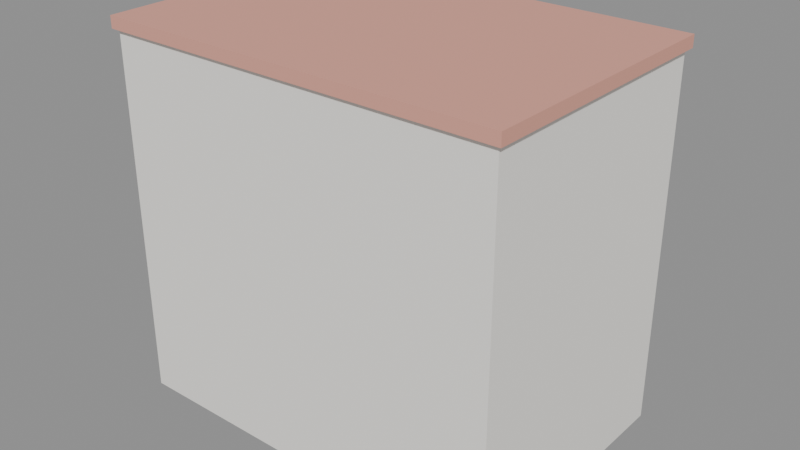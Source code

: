 # Source: Hamidiye_AziziyeShopBlock.blend  (saved by Blender 5.3.31; exported with 4.5.12 LTS)
import bpy
from mathutils import Matrix  # noqa: F401  (used for matrix-valued properties, if any)

bpy.ops.wm.read_factory_settings(use_empty=True)
scene = bpy.context.scene
scene.name = 'Scene'

# ---- materials (node trees are filled in below, after node groups)
mat_creampaint = bpy.data.materials.new('CreamPaint')
mat_redplaster = bpy.data.materials.new('RedPlaster')
mat_cobaltblue = bpy.data.materials.new('CobaltBlue')
mat_glass = bpy.data.materials.new('Glass')
mat_trimdark = bpy.data.materials.new('TrimDark')

# ---- material node trees
mat_creampaint.use_nodes = True; mat_creampaint.node_tree.nodes.clear()
_N = mat_creampaint.node_tree.nodes; _L = mat_creampaint.node_tree.links
n0 = _N.new('ShaderNodeBsdfPrincipled'); n0.name = 'Principled BSDF'; n0.location = (-200, 100)
n0.inputs[0].default_value = (0.94, 0.92, 0.87, 1.0)
n0.inputs[2].default_value = 0.72
n0.inputs[10].default_value = 0.005
n1 = _N.new('ShaderNodeOutputMaterial'); n1.name = 'Material Output'; n1.location = (200, 100)
_L.new(n0.outputs[0], n1.inputs[0])
n1.is_active_output = True
mat_redplaster.use_nodes = True; mat_redplaster.node_tree.nodes.clear()
_N = mat_redplaster.node_tree.nodes; _L = mat_redplaster.node_tree.links
n0 = _N.new('ShaderNodeBsdfPrincipled'); n0.name = 'Principled BSDF'; n0.location = (-200, 100)
n0.inputs[0].default_value = (0.76, 0.36, 0.28, 1.0)
n0.inputs[2].default_value = 0.78
n0.inputs[10].default_value = 0.005
n1 = _N.new('ShaderNodeOutputMaterial'); n1.name = 'Material Output'; n1.location = (200, 100)
_L.new(n0.outputs[0], n1.inputs[0])
n1.is_active_output = True
mat_cobaltblue.use_nodes = True; mat_cobaltblue.node_tree.nodes.clear()
_N = mat_cobaltblue.node_tree.nodes; _L = mat_cobaltblue.node_tree.links
n0 = _N.new('ShaderNodeBsdfPrincipled'); n0.name = 'Principled BSDF'; n0.location = (-200, 100)
n0.inputs[0].default_value = (0.1, 0.26, 0.62, 1.0)
n0.inputs[1].default_value = 0.35
n0.inputs[2].default_value = 0.35
n0.inputs[10].default_value = 0.005
n1 = _N.new('ShaderNodeOutputMaterial'); n1.name = 'Material Output'; n1.location = (200, 100)
_L.new(n0.outputs[0], n1.inputs[0])
n1.is_active_output = True
mat_glass.use_nodes = True; mat_glass.node_tree.nodes.clear()
_N = mat_glass.node_tree.nodes; _L = mat_glass.node_tree.links
n0 = _N.new('ShaderNodeBsdfPrincipled'); n0.name = 'Principled BSDF'; n0.location = (-200, 100)
n0.inputs[0].default_value = (0.2, 0.3, 0.38, 1.0)
n0.inputs[2].default_value = 0.14
n0.inputs[10].default_value = 0.005
n1 = _N.new('ShaderNodeOutputMaterial'); n1.name = 'Material Output'; n1.location = (200, 100)
_L.new(n0.outputs[0], n1.inputs[0])
n1.is_active_output = True
mat_trimdark.use_nodes = True; mat_trimdark.node_tree.nodes.clear()
_N = mat_trimdark.node_tree.nodes; _L = mat_trimdark.node_tree.links
n0 = _N.new('ShaderNodeBsdfPrincipled'); n0.name = 'Principled BSDF'; n0.location = (-200, 100)
n0.inputs[0].default_value = (0.14, 0.15, 0.17, 1.0)
n0.inputs[2].default_value = 0.45
n0.inputs[10].default_value = 0.005
n1 = _N.new('ShaderNodeOutputMaterial'); n1.name = 'Material Output'; n1.location = (200, 100)
_L.new(n0.outputs[0], n1.inputs[0])
n1.is_active_output = True

# ---- meshes
me_cube = bpy.data.meshes.new('Cube')
me_cube.from_pydata([(-6.7, -4.4, 0.0), (-6.7, -4.4, 12.4), (-6.7, 4.4, 0.0), (-6.7, 4.4, 12.4), (6.7, -4.4, 0.0), (6.7, -4.4, 12.4), (6.7, 4.4, 0.0), (6.7, 4.4, 12.4)], [], [(0, 1, 3, 2), (2, 3, 7, 6), (6, 7, 5, 4), (4, 5, 1, 0), (2, 6, 4, 0), (7, 3, 1, 5)])
_uv = me_cube.uv_layers.new(name='UVMap')
_uv.uv.foreach_set('vector', [0.375, 0.0, 0.625, 0.0, 0.625, 0.25, 0.375, 0.25, 0.375, 0.25, 0.625, 0.25, 0.625, 0.5, 0.375, 0.5, 0.375, 0.5, 0.625, 0.5, 0.625, 0.75, 0.375, 0.75, 0.375, 0.75, 0.625, 0.75, 0.625, 1.0, 0.375, 1.0, 0.125, 0.5, 0.375, 0.5, 0.375, 0.75, 0.125, 0.75, 0.625, 0.5, 0.875, 0.5, 0.875, 0.75, 0.625, 0.75])
me_cube.materials.append(mat_creampaint)
me_cube.update()
me_cube_001 = bpy.data.meshes.new('Cube.001')
me_cube_001.from_pydata([(-6.85, -4.55, 12.4), (-6.85, -4.55, 12.8), (-6.85, 4.55, 12.4), (-6.85, 4.55, 12.8), (6.85, -4.55, 12.4), (6.85, -4.55, 12.8), (6.85, 4.55, 12.4), (6.85, 4.55, 12.8)], [], [(0, 1, 3, 2), (2, 3, 7, 6), (6, 7, 5, 4), (4, 5, 1, 0), (2, 6, 4, 0), (7, 3, 1, 5)])
_uv = me_cube_001.uv_layers.new(name='UVMap')
_uv.uv.foreach_set('vector', [0.375, 0.0, 0.625, 0.0, 0.625, 0.25, 0.375, 0.25, 0.375, 0.25, 0.625, 0.25, 0.625, 0.5, 0.375, 0.5, 0.375, 0.5, 0.625, 0.5, 0.625, 0.75, 0.375, 0.75, 0.375, 0.75, 0.625, 0.75, 0.625, 1.0, 0.375, 1.0, 0.125, 0.5, 0.375, 0.5, 0.375, 0.75, 0.125, 0.75, 0.625, 0.5, 0.875, 0.5, 0.875, 0.75, 0.625, 0.75])
me_cube_001.materials.append(mat_redplaster)
me_cube_001.update()
me_cube_002 = bpy.data.meshes.new('Cube.002')
me_cube_002.from_pydata([(-0.4, 4.37, 0.25), (-0.4, 4.37, 3.85), (-0.4, 4.55, 0.25), (-0.4, 4.55, 3.85), (6.0, 4.37, 0.25), (6.0, 4.37, 3.85), (6.0, 4.55, 0.25), (6.0, 4.55, 3.85)], [], [(0, 1, 3, 2), (2, 3, 7, 6), (6, 7, 5, 4), (4, 5, 1, 0), (2, 6, 4, 0), (7, 3, 1, 5)])
_uv = me_cube_002.uv_layers.new(name='UVMap')
_uv.uv.foreach_set('vector', [0.375, 0.0, 0.625, 0.0, 0.625, 0.25, 0.375, 0.25, 0.375, 0.25, 0.625, 0.25, 0.625, 0.5, 0.375, 0.5, 0.375, 0.5, 0.625, 0.5, 0.625, 0.75, 0.375, 0.75, 0.375, 0.75, 0.625, 0.75, 0.625, 1.0, 0.375, 1.0, 0.125, 0.5, 0.375, 0.5, 0.375, 0.75, 0.125, 0.75, 0.625, 0.5, 0.875, 0.5, 0.875, 0.75, 0.625, 0.75])
me_cube_002.materials.append(mat_cobaltblue)
me_cube_002.update()
me_cube_003 = bpy.data.meshes.new('Cube.003')
me_cube_003.from_pydata([(-0.15, 4.44, 0.4), (-0.15, 4.44, 3.5), (-0.15, 4.56, 0.4), (-0.15, 4.56, 3.5), (5.75, 4.44, 0.4), (5.75, 4.44, 3.5), (5.75, 4.56, 0.4), (5.75, 4.56, 3.5)], [], [(0, 1, 3, 2), (2, 3, 7, 6), (6, 7, 5, 4), (4, 5, 1, 0), (2, 6, 4, 0), (7, 3, 1, 5)])
_uv = me_cube_003.uv_layers.new(name='UVMap')
_uv.uv.foreach_set('vector', [0.375, 0.0, 0.625, 0.0, 0.625, 0.25, 0.375, 0.25, 0.375, 0.25, 0.625, 0.25, 0.625, 0.5, 0.375, 0.5, 0.375, 0.5, 0.625, 0.5, 0.625, 0.75, 0.375, 0.75, 0.375, 0.75, 0.625, 0.75, 0.625, 1.0, 0.375, 1.0, 0.125, 0.5, 0.375, 0.5, 0.375, 0.75, 0.125, 0.75, 0.625, 0.5, 0.875, 0.5, 0.875, 0.75, 0.625, 0.75])
me_cube_003.materials.append(mat_glass)
me_cube_003.update()
me_cube_004 = bpy.data.meshes.new('Cube.004')
me_cube_004.from_pydata([(-0.4, 4.91, 0.675), (-0.4, 4.91, 1.625), (-0.4, 4.99, 0.675), (-0.4, 4.99, 1.625), (6.0, 4.91, 0.675), (6.0, 4.91, 1.625), (6.0, 4.99, 0.675), (6.0, 4.99, 1.625)], [], [(0, 1, 3, 2), (2, 3, 7, 6), (6, 7, 5, 4), (4, 5, 1, 0), (2, 6, 4, 0), (7, 3, 1, 5)])
_uv = me_cube_004.uv_layers.new(name='UVMap')
_uv.uv.foreach_set('vector', [0.375, 0.0, 0.625, 0.0, 0.625, 0.25, 0.375, 0.25, 0.375, 0.25, 0.625, 0.25, 0.625, 0.5, 0.375, 0.5, 0.375, 0.5, 0.625, 0.5, 0.625, 0.75, 0.375, 0.75, 0.375, 0.75, 0.625, 0.75, 0.625, 1.0, 0.375, 1.0, 0.125, 0.5, 0.375, 0.5, 0.375, 0.75, 0.125, 0.75, 0.625, 0.5, 0.875, 0.5, 0.875, 0.75, 0.625, 0.75])
me_cube_004.materials.append(mat_trimdark)
me_cube_004.update()
me_cube_005 = bpy.data.meshes.new('Cube.005')
me_cube_005.from_pydata([(-6.1, 4.38, 0.25), (-6.1, 4.38, 3.55), (-6.1, 4.54, 0.25), (-6.1, 4.54, 3.55), (-0.7, 4.38, 0.25), (-0.7, 4.38, 3.55), (-0.7, 4.54, 0.25), (-0.7, 4.54, 3.55)], [], [(0, 1, 3, 2), (2, 3, 7, 6), (6, 7, 5, 4), (4, 5, 1, 0), (2, 6, 4, 0), (7, 3, 1, 5)])
_uv = me_cube_005.uv_layers.new(name='UVMap')
_uv.uv.foreach_set('vector', [0.375, 0.0, 0.625, 0.0, 0.625, 0.25, 0.375, 0.25, 0.375, 0.25, 0.625, 0.25, 0.625, 0.5, 0.375, 0.5, 0.375, 0.5, 0.625, 0.5, 0.625, 0.75, 0.375, 0.75, 0.375, 0.75, 0.625, 0.75, 0.625, 1.0, 0.375, 1.0, 0.125, 0.5, 0.375, 0.5, 0.375, 0.75, 0.125, 0.75, 0.625, 0.5, 0.875, 0.5, 0.875, 0.75, 0.625, 0.75])
me_cube_005.materials.append(mat_trimdark)
me_cube_005.update()
me_cube_006 = bpy.data.meshes.new('Cube.006')
me_cube_006.from_pydata([(-5.85, 4.44, 0.4), (-5.85, 4.44, 3.2), (-5.85, 4.56, 0.4), (-5.85, 4.56, 3.2), (-0.95, 4.44, 0.4), (-0.95, 4.44, 3.2), (-0.95, 4.56, 0.4), (-0.95, 4.56, 3.2)], [], [(0, 1, 3, 2), (2, 3, 7, 6), (6, 7, 5, 4), (4, 5, 1, 0), (2, 6, 4, 0), (7, 3, 1, 5)])
_uv = me_cube_006.uv_layers.new(name='UVMap')
_uv.uv.foreach_set('vector', [0.375, 0.0, 0.625, 0.0, 0.625, 0.25, 0.375, 0.25, 0.375, 0.25, 0.625, 0.25, 0.625, 0.5, 0.375, 0.5, 0.375, 0.5, 0.625, 0.5, 0.625, 0.75, 0.375, 0.75, 0.375, 0.75, 0.625, 0.75, 0.625, 1.0, 0.375, 1.0, 0.125, 0.5, 0.375, 0.5, 0.375, 0.75, 0.125, 0.75, 0.625, 0.5, 0.875, 0.5, 0.875, 0.75, 0.625, 0.75])
me_cube_006.materials.append(mat_glass)
me_cube_006.update()
me_cube_007 = bpy.data.meshes.new('Cube.007')
me_cube_007.from_pydata([(-6.4, 4.37, 3.975), (-6.4, 4.37, 4.825), (-6.4, 4.51, 3.975), (-6.4, 4.51, 4.825), (6.4, 4.37, 3.975), (6.4, 4.37, 4.825), (6.4, 4.51, 3.975), (6.4, 4.51, 4.825)], [], [(0, 1, 3, 2), (2, 3, 7, 6), (6, 7, 5, 4), (4, 5, 1, 0), (2, 6, 4, 0), (7, 3, 1, 5)])
_uv = me_cube_007.uv_layers.new(name='UVMap')
_uv.uv.foreach_set('vector', [0.375, 0.0, 0.625, 0.0, 0.625, 0.25, 0.375, 0.25, 0.375, 0.25, 0.625, 0.25, 0.625, 0.5, 0.375, 0.5, 0.375, 0.5, 0.625, 0.5, 0.625, 0.75, 0.375, 0.75, 0.375, 0.75, 0.625, 0.75, 0.625, 1.0, 0.375, 1.0, 0.125, 0.5, 0.375, 0.5, 0.375, 0.75, 0.125, 0.75, 0.625, 0.5, 0.875, 0.5, 0.875, 0.75, 0.625, 0.75])
me_cube_007.materials.append(mat_redplaster)
me_cube_007.update()
me_cube_008 = bpy.data.meshes.new('Cube.008')
me_cube_008.from_pydata([(-5.75, 4.41, 4.725), (-5.75, 4.41, 6.075), (-5.75, 4.55, 4.725), (-5.75, 4.55, 6.075), (-2.65, 4.41, 4.725), (-2.65, 4.41, 6.075), (-2.65, 4.55, 4.725), (-2.65, 4.55, 6.075)], [], [(0, 1, 3, 2), (2, 3, 7, 6), (6, 7, 5, 4), (4, 5, 1, 0), (2, 6, 4, 0), (7, 3, 1, 5)])
_uv = me_cube_008.uv_layers.new(name='UVMap')
_uv.uv.foreach_set('vector', [0.375, 0.0, 0.625, 0.0, 0.625, 0.25, 0.375, 0.25, 0.375, 0.25, 0.625, 0.25, 0.625, 0.5, 0.375, 0.5, 0.375, 0.5, 0.625, 0.5, 0.625, 0.75, 0.375, 0.75, 0.375, 0.75, 0.625, 0.75, 0.625, 1.0, 0.375, 1.0, 0.125, 0.5, 0.375, 0.5, 0.375, 0.75, 0.125, 0.75, 0.625, 0.5, 0.875, 0.5, 0.875, 0.75, 0.625, 0.75])
me_cube_008.materials.append(mat_glass)
me_cube_008.update()
me_cube_009 = bpy.data.meshes.new('Cube.009')
me_cube_009.from_pydata([(-1.55, 4.41, 4.725), (-1.55, 4.41, 6.075), (-1.55, 4.55, 4.725), (-1.55, 4.55, 6.075), (1.55, 4.41, 4.725), (1.55, 4.41, 6.075), (1.55, 4.55, 4.725), (1.55, 4.55, 6.075)], [], [(0, 1, 3, 2), (2, 3, 7, 6), (6, 7, 5, 4), (4, 5, 1, 0), (2, 6, 4, 0), (7, 3, 1, 5)])
_uv = me_cube_009.uv_layers.new(name='UVMap')
_uv.uv.foreach_set('vector', [0.375, 0.0, 0.625, 0.0, 0.625, 0.25, 0.375, 0.25, 0.375, 0.25, 0.625, 0.25, 0.625, 0.5, 0.375, 0.5, 0.375, 0.5, 0.625, 0.5, 0.625, 0.75, 0.375, 0.75, 0.375, 0.75, 0.625, 0.75, 0.625, 1.0, 0.375, 1.0, 0.125, 0.5, 0.375, 0.5, 0.375, 0.75, 0.125, 0.75, 0.625, 0.5, 0.875, 0.5, 0.875, 0.75, 0.625, 0.75])
me_cube_009.materials.append(mat_glass)
me_cube_009.update()
me_cube_010 = bpy.data.meshes.new('Cube.010')
me_cube_010.from_pydata([(2.65, 4.41, 4.725), (2.65, 4.41, 6.075), (2.65, 4.55, 4.725), (2.65, 4.55, 6.075), (5.75, 4.41, 4.725), (5.75, 4.41, 6.075), (5.75, 4.55, 4.725), (5.75, 4.55, 6.075)], [], [(0, 1, 3, 2), (2, 3, 7, 6), (6, 7, 5, 4), (4, 5, 1, 0), (2, 6, 4, 0), (7, 3, 1, 5)])
_uv = me_cube_010.uv_layers.new(name='UVMap')
_uv.uv.foreach_set('vector', [0.375, 0.0, 0.625, 0.0, 0.625, 0.25, 0.375, 0.25, 0.375, 0.25, 0.625, 0.25, 0.625, 0.5, 0.375, 0.5, 0.375, 0.5, 0.625, 0.5, 0.625, 0.75, 0.375, 0.75, 0.375, 0.75, 0.625, 0.75, 0.625, 1.0, 0.375, 1.0, 0.125, 0.5, 0.375, 0.5, 0.375, 0.75, 0.125, 0.75, 0.625, 0.5, 0.875, 0.5, 0.875, 0.75, 0.625, 0.75])
me_cube_010.materials.append(mat_glass)
me_cube_010.update()
me_cube_011 = bpy.data.meshes.new('Cube.011')
me_cube_011.from_pydata([(-6.4, 4.37, 6.825), (-6.4, 4.37, 7.675), (-6.4, 4.51, 6.825), (-6.4, 4.51, 7.675), (6.4, 4.37, 6.825), (6.4, 4.37, 7.675), (6.4, 4.51, 6.825), (6.4, 4.51, 7.675)], [], [(0, 1, 3, 2), (2, 3, 7, 6), (6, 7, 5, 4), (4, 5, 1, 0), (2, 6, 4, 0), (7, 3, 1, 5)])
_uv = me_cube_011.uv_layers.new(name='UVMap')
_uv.uv.foreach_set('vector', [0.375, 0.0, 0.625, 0.0, 0.625, 0.25, 0.375, 0.25, 0.375, 0.25, 0.625, 0.25, 0.625, 0.5, 0.375, 0.5, 0.375, 0.5, 0.625, 0.5, 0.625, 0.75, 0.375, 0.75, 0.375, 0.75, 0.625, 0.75, 0.625, 1.0, 0.375, 1.0, 0.125, 0.5, 0.375, 0.5, 0.375, 0.75, 0.125, 0.75, 0.625, 0.5, 0.875, 0.5, 0.875, 0.75, 0.625, 0.75])
me_cube_011.materials.append(mat_redplaster)
me_cube_011.update()
me_cube_012 = bpy.data.meshes.new('Cube.012')
me_cube_012.from_pydata([(-5.75, 4.41, 7.575), (-5.75, 4.41, 8.925), (-5.75, 4.55, 7.575), (-5.75, 4.55, 8.925), (-2.65, 4.41, 7.575), (-2.65, 4.41, 8.925), (-2.65, 4.55, 7.575), (-2.65, 4.55, 8.925)], [], [(0, 1, 3, 2), (2, 3, 7, 6), (6, 7, 5, 4), (4, 5, 1, 0), (2, 6, 4, 0), (7, 3, 1, 5)])
_uv = me_cube_012.uv_layers.new(name='UVMap')
_uv.uv.foreach_set('vector', [0.375, 0.0, 0.625, 0.0, 0.625, 0.25, 0.375, 0.25, 0.375, 0.25, 0.625, 0.25, 0.625, 0.5, 0.375, 0.5, 0.375, 0.5, 0.625, 0.5, 0.625, 0.75, 0.375, 0.75, 0.375, 0.75, 0.625, 0.75, 0.625, 1.0, 0.375, 1.0, 0.125, 0.5, 0.375, 0.5, 0.375, 0.75, 0.125, 0.75, 0.625, 0.5, 0.875, 0.5, 0.875, 0.75, 0.625, 0.75])
me_cube_012.materials.append(mat_glass)
me_cube_012.update()
me_cube_013 = bpy.data.meshes.new('Cube.013')
me_cube_013.from_pydata([(-1.55, 4.41, 7.575), (-1.55, 4.41, 8.925), (-1.55, 4.55, 7.575), (-1.55, 4.55, 8.925), (1.55, 4.41, 7.575), (1.55, 4.41, 8.925), (1.55, 4.55, 7.575), (1.55, 4.55, 8.925)], [], [(0, 1, 3, 2), (2, 3, 7, 6), (6, 7, 5, 4), (4, 5, 1, 0), (2, 6, 4, 0), (7, 3, 1, 5)])
_uv = me_cube_013.uv_layers.new(name='UVMap')
_uv.uv.foreach_set('vector', [0.375, 0.0, 0.625, 0.0, 0.625, 0.25, 0.375, 0.25, 0.375, 0.25, 0.625, 0.25, 0.625, 0.5, 0.375, 0.5, 0.375, 0.5, 0.625, 0.5, 0.625, 0.75, 0.375, 0.75, 0.375, 0.75, 0.625, 0.75, 0.625, 1.0, 0.375, 1.0, 0.125, 0.5, 0.375, 0.5, 0.375, 0.75, 0.125, 0.75, 0.625, 0.5, 0.875, 0.5, 0.875, 0.75, 0.625, 0.75])
me_cube_013.materials.append(mat_glass)
me_cube_013.update()
me_cube_014 = bpy.data.meshes.new('Cube.014')
me_cube_014.from_pydata([(2.65, 4.41, 7.575), (2.65, 4.41, 8.925), (2.65, 4.55, 7.575), (2.65, 4.55, 8.925), (5.75, 4.41, 7.575), (5.75, 4.41, 8.925), (5.75, 4.55, 7.575), (5.75, 4.55, 8.925)], [], [(0, 1, 3, 2), (2, 3, 7, 6), (6, 7, 5, 4), (4, 5, 1, 0), (2, 6, 4, 0), (7, 3, 1, 5)])
_uv = me_cube_014.uv_layers.new(name='UVMap')
_uv.uv.foreach_set('vector', [0.375, 0.0, 0.625, 0.0, 0.625, 0.25, 0.375, 0.25, 0.375, 0.25, 0.625, 0.25, 0.625, 0.5, 0.375, 0.5, 0.375, 0.5, 0.625, 0.5, 0.625, 0.75, 0.375, 0.75, 0.375, 0.75, 0.625, 0.75, 0.625, 1.0, 0.375, 1.0, 0.125, 0.5, 0.375, 0.5, 0.375, 0.75, 0.125, 0.75, 0.625, 0.5, 0.875, 0.5, 0.875, 0.75, 0.625, 0.75])
me_cube_014.materials.append(mat_glass)
me_cube_014.update()
me_cube_015 = bpy.data.meshes.new('Cube.015')
me_cube_015.from_pydata([(-6.4, 4.37, 9.675), (-6.4, 4.37, 10.53), (-6.4, 4.51, 9.675), (-6.4, 4.51, 10.53), (6.4, 4.37, 9.675), (6.4, 4.37, 10.53), (6.4, 4.51, 9.675), (6.4, 4.51, 10.53)], [], [(0, 1, 3, 2), (2, 3, 7, 6), (6, 7, 5, 4), (4, 5, 1, 0), (2, 6, 4, 0), (7, 3, 1, 5)])
_uv = me_cube_015.uv_layers.new(name='UVMap')
_uv.uv.foreach_set('vector', [0.375, 0.0, 0.625, 0.0, 0.625, 0.25, 0.375, 0.25, 0.375, 0.25, 0.625, 0.25, 0.625, 0.5, 0.375, 0.5, 0.375, 0.5, 0.625, 0.5, 0.625, 0.75, 0.375, 0.75, 0.375, 0.75, 0.625, 0.75, 0.625, 1.0, 0.375, 1.0, 0.125, 0.5, 0.375, 0.5, 0.375, 0.75, 0.125, 0.75, 0.625, 0.5, 0.875, 0.5, 0.875, 0.75, 0.625, 0.75])
me_cube_015.materials.append(mat_redplaster)
me_cube_015.update()
me_cube_016 = bpy.data.meshes.new('Cube.016')
me_cube_016.from_pydata([(-5.75, 4.41, 10.43), (-5.75, 4.41, 11.78), (-5.75, 4.55, 10.43), (-5.75, 4.55, 11.78), (-2.65, 4.41, 10.43), (-2.65, 4.41, 11.78), (-2.65, 4.55, 10.43), (-2.65, 4.55, 11.78)], [], [(0, 1, 3, 2), (2, 3, 7, 6), (6, 7, 5, 4), (4, 5, 1, 0), (2, 6, 4, 0), (7, 3, 1, 5)])
_uv = me_cube_016.uv_layers.new(name='UVMap')
_uv.uv.foreach_set('vector', [0.375, 0.0, 0.625, 0.0, 0.625, 0.25, 0.375, 0.25, 0.375, 0.25, 0.625, 0.25, 0.625, 0.5, 0.375, 0.5, 0.375, 0.5, 0.625, 0.5, 0.625, 0.75, 0.375, 0.75, 0.375, 0.75, 0.625, 0.75, 0.625, 1.0, 0.375, 1.0, 0.125, 0.5, 0.375, 0.5, 0.375, 0.75, 0.125, 0.75, 0.625, 0.5, 0.875, 0.5, 0.875, 0.75, 0.625, 0.75])
me_cube_016.materials.append(mat_glass)
me_cube_016.update()
me_cube_017 = bpy.data.meshes.new('Cube.017')
me_cube_017.from_pydata([(-1.55, 4.41, 10.43), (-1.55, 4.41, 11.78), (-1.55, 4.55, 10.43), (-1.55, 4.55, 11.78), (1.55, 4.41, 10.43), (1.55, 4.41, 11.78), (1.55, 4.55, 10.43), (1.55, 4.55, 11.78)], [], [(0, 1, 3, 2), (2, 3, 7, 6), (6, 7, 5, 4), (4, 5, 1, 0), (2, 6, 4, 0), (7, 3, 1, 5)])
_uv = me_cube_017.uv_layers.new(name='UVMap')
_uv.uv.foreach_set('vector', [0.375, 0.0, 0.625, 0.0, 0.625, 0.25, 0.375, 0.25, 0.375, 0.25, 0.625, 0.25, 0.625, 0.5, 0.375, 0.5, 0.375, 0.5, 0.625, 0.5, 0.625, 0.75, 0.375, 0.75, 0.375, 0.75, 0.625, 0.75, 0.625, 1.0, 0.375, 1.0, 0.125, 0.5, 0.375, 0.5, 0.375, 0.75, 0.125, 0.75, 0.625, 0.5, 0.875, 0.5, 0.875, 0.75, 0.625, 0.75])
me_cube_017.materials.append(mat_glass)
me_cube_017.update()
me_cube_018 = bpy.data.meshes.new('Cube.018')
me_cube_018.from_pydata([(2.65, 4.41, 10.43), (2.65, 4.41, 11.78), (2.65, 4.55, 10.43), (2.65, 4.55, 11.78), (5.75, 4.41, 10.43), (5.75, 4.41, 11.78), (5.75, 4.55, 10.43), (5.75, 4.55, 11.78)], [], [(0, 1, 3, 2), (2, 3, 7, 6), (6, 7, 5, 4), (4, 5, 1, 0), (2, 6, 4, 0), (7, 3, 1, 5)])
_uv = me_cube_018.uv_layers.new(name='UVMap')
_uv.uv.foreach_set('vector', [0.375, 0.0, 0.625, 0.0, 0.625, 0.25, 0.375, 0.25, 0.375, 0.25, 0.625, 0.25, 0.625, 0.5, 0.375, 0.5, 0.375, 0.5, 0.625, 0.5, 0.625, 0.75, 0.375, 0.75, 0.375, 0.75, 0.625, 0.75, 0.625, 1.0, 0.375, 1.0, 0.125, 0.5, 0.375, 0.5, 0.375, 0.75, 0.125, 0.75, 0.625, 0.5, 0.875, 0.5, 0.875, 0.75, 0.625, 0.75])
me_cube_018.materials.append(mat_glass)
me_cube_018.update()

# ---- objects
ob_aziziye_body = bpy.data.objects.new('Aziziye_Body', me_cube)
ob_aziziye_roof = bpy.data.objects.new('Aziziye_Roof', me_cube_001)
ob_aziziye_cobaltframe = bpy.data.objects.new('Aziziye_CobaltFrame', me_cube_002)
ob_aziziye_cobaltglass = bpy.data.objects.new('Aziziye_CobaltGlass', me_cube_003)
ob_aziziye_railing = bpy.data.objects.new('Aziziye_Railing', me_cube_004)
ob_aziziye_leftshop = bpy.data.objects.new('Aziziye_LeftShop', me_cube_005)
ob_aziziye_leftglass = bpy.data.objects.new('Aziziye_LeftGlass', me_cube_006)
ob_aziziye_terraband_1 = bpy.data.objects.new('Aziziye_TerraBand_1', me_cube_007)
ob_aziziye_win_1__4_2 = bpy.data.objects.new('Aziziye_Win_1_-4.2', me_cube_008)
ob_aziziye_win_1_0_0 = bpy.data.objects.new('Aziziye_Win_1_0.0', me_cube_009)
ob_aziziye_win_1_4_2 = bpy.data.objects.new('Aziziye_Win_1_4.2', me_cube_010)
ob_aziziye_terraband_2 = bpy.data.objects.new('Aziziye_TerraBand_2', me_cube_011)
ob_aziziye_win_2__4_2 = bpy.data.objects.new('Aziziye_Win_2_-4.2', me_cube_012)
ob_aziziye_win_2_0_0 = bpy.data.objects.new('Aziziye_Win_2_0.0', me_cube_013)
ob_aziziye_win_2_4_2 = bpy.data.objects.new('Aziziye_Win_2_4.2', me_cube_014)
ob_aziziye_terraband_3 = bpy.data.objects.new('Aziziye_TerraBand_3', me_cube_015)
ob_aziziye_win_3__4_2 = bpy.data.objects.new('Aziziye_Win_3_-4.2', me_cube_016)
ob_aziziye_win_3_0_0 = bpy.data.objects.new('Aziziye_Win_3_0.0', me_cube_017)
ob_aziziye_win_3_4_2 = bpy.data.objects.new('Aziziye_Win_3_4.2', me_cube_018)

# ---- transforms, parenting, visibility, modifiers, constraints
ob_aziziye_body.location = (0.0, 0.0, 0.0)
ob_aziziye_roof.location = (0.0, 0.0, 0.0)
ob_aziziye_cobaltframe.location = (0.0, 0.0, 0.0)
ob_aziziye_cobaltglass.location = (0.0, 0.0, 0.0)
ob_aziziye_railing.location = (0.0, 0.0, 0.0)
ob_aziziye_leftshop.location = (0.0, 0.0, 0.0)
ob_aziziye_leftglass.location = (0.0, 0.0, 0.0)
ob_aziziye_terraband_1.location = (0.0, 0.0, 0.0)
ob_aziziye_win_1__4_2.location = (0.0, 0.0, 0.0)
ob_aziziye_win_1_0_0.location = (0.0, 0.0, 0.0)
ob_aziziye_win_1_4_2.location = (0.0, 0.0, 0.0)
ob_aziziye_terraband_2.location = (0.0, 0.0, 0.0)
ob_aziziye_win_2__4_2.location = (0.0, 0.0, 0.0)
ob_aziziye_win_2_0_0.location = (0.0, 0.0, 0.0)
ob_aziziye_win_2_4_2.location = (0.0, 0.0, 0.0)
ob_aziziye_terraband_3.location = (0.0, 0.0, 0.0)
ob_aziziye_win_3__4_2.location = (0.0, 0.0, 0.0)
ob_aziziye_win_3_0_0.location = (0.0, 0.0, 0.0)
ob_aziziye_win_3_4_2.location = (0.0, 0.0, 0.0)

# ---- collection membership
scene.collection.objects.link(ob_aziziye_body)
scene.collection.objects.link(ob_aziziye_roof)
scene.collection.objects.link(ob_aziziye_cobaltframe)
scene.collection.objects.link(ob_aziziye_cobaltglass)
scene.collection.objects.link(ob_aziziye_railing)
scene.collection.objects.link(ob_aziziye_leftshop)
scene.collection.objects.link(ob_aziziye_leftglass)
scene.collection.objects.link(ob_aziziye_terraband_1)
scene.collection.objects.link(ob_aziziye_win_1__4_2)
scene.collection.objects.link(ob_aziziye_win_1_0_0)
scene.collection.objects.link(ob_aziziye_win_1_4_2)
scene.collection.objects.link(ob_aziziye_terraband_2)
scene.collection.objects.link(ob_aziziye_win_2__4_2)
scene.collection.objects.link(ob_aziziye_win_2_0_0)
scene.collection.objects.link(ob_aziziye_win_2_4_2)
scene.collection.objects.link(ob_aziziye_terraband_3)
scene.collection.objects.link(ob_aziziye_win_3__4_2)
scene.collection.objects.link(ob_aziziye_win_3_0_0)
scene.collection.objects.link(ob_aziziye_win_3_4_2)

# ---- scene / render settings (as saved in the file)
scene.frame_start = 1; scene.frame_end = 250; scene.frame_set(1)
scene.render.engine = 'BLENDER_EEVEE_NEXT'
scene.render.bake_bias = 0.0
scene.render.bake_samples = 0
scene.render.compositor_device = 'GPU'
scene.eevee.use_volume_custom_range = False
scene.eevee.fast_gi_thickness_near = 0.1
scene.eevee.fast_gi_thickness_far = 0.0
scene.eevee.ray_tracing_options.screen_trace_thickness = 0.1
bpy.context.view_layer.update()

# ---- added for rendering (the .blend has no active camera and no usable light): camera, sun + grey world if the file has none
cam_auto = bpy.data.cameras.new('AutoCamera')
cam_auto.lens = 50.0
cam_auto.sensor_width = 36.0
cam_auto.clip_end = 1000.0
ob_auto_camera = bpy.data.objects.new('AutoCamera', cam_auto)
scene.collection.objects.link(ob_auto_camera)
ob_auto_camera.location = (19.4636, -23.1364, 21.9709)
ob_auto_camera.rotation_euler = (1.09748, -7.21219e-08, 0.694738)
scene.camera = ob_auto_camera
light_auto_sun = bpy.data.lights.new('AutoSun', 'SUN')
light_auto_sun.energy = 3.0
light_auto_sun.angle = 0.0523599
ob_auto_sun = bpy.data.objects.new('AutoSun', light_auto_sun)
scene.collection.objects.link(ob_auto_sun)
ob_auto_sun.rotation_euler = (0.872665, 0.174533, 0.523599)
if scene.world is None:
    world_auto = bpy.data.worlds.new('AutoWorld')
    world_auto.color = (0.3, 0.3, 0.3)
    scene.world = world_auto
bpy.context.view_layer.update()
